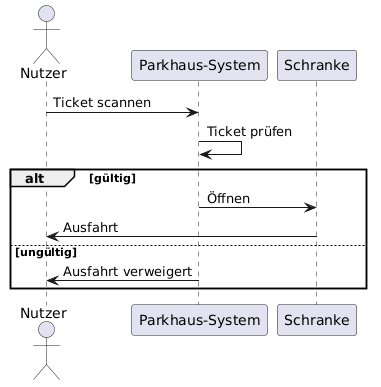

The diagram above was rendered by PlantUML. Its source (embedded in the PNG):
@startuml
actor Nutzer
participant "Parkhaus-System" as System
participant "Schranke" as Gate

Nutzer -> System : Ticket scannen
System -> System : Ticket prüfen

alt gültig
  System -> Gate : Öffnen
  Gate -> Nutzer : Ausfahrt
else ungültig
  System -> Nutzer : Ausfahrt verweigert
end
@enduml